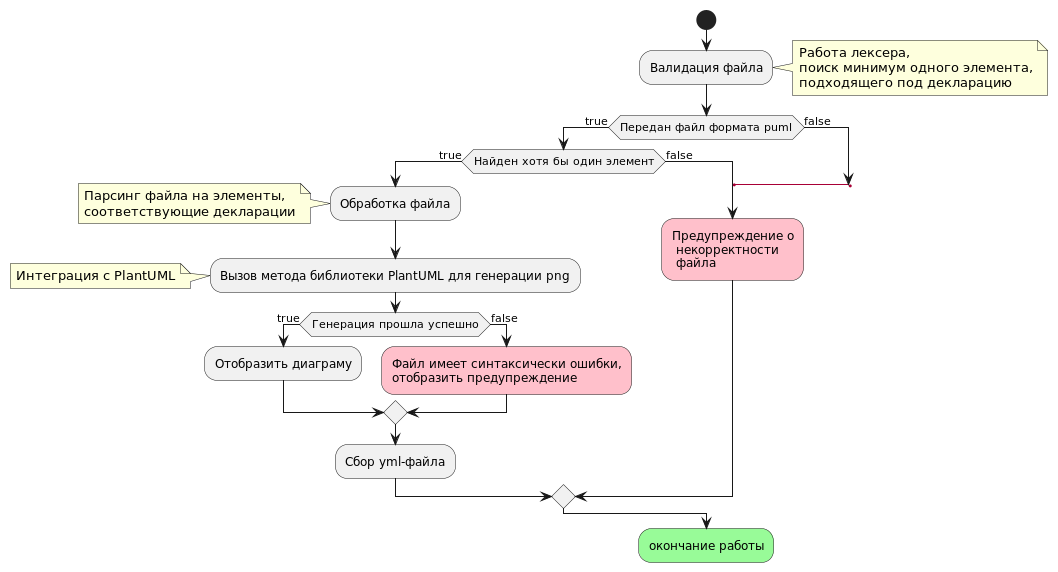

The diagram above was rendered by PlantUML. Its source (embedded in the PNG):
@startuml
'https://plantuml.com/activity-diagram-beta

start
:Валидация файла;
note right
    Работа лексера,
    поиск минимум одного элемента,
    подходящего под декларацию
end note
if(Передан файл формата puml) then (true)
       if (Найден хотя бы один элемент) then (true)
            :Обработка файла;
            note left
               Парсинг файла на элементы,
               соответствующие декларации
            end note
            :Вызов метода библиотеки PlantUML для генерации png;
            note left
                Интеграция с PlantUML
            end note
            if(Генерация прошла успешно) then (true)
                :Отобразить диаграму;
            else (false)
                #pink:Файл имеет синтаксически ошибки,
                отобразить предупреждение;
            endif
            :Сбор yml-файла;

       else (false)
             label msg_err;
            #pink:Предупреждение о
             некорректности
             файла;

       endif
else (false)
    label msg_err2;
    goto msg_err;
endif;


#palegreen:окончание работы;

@enduml